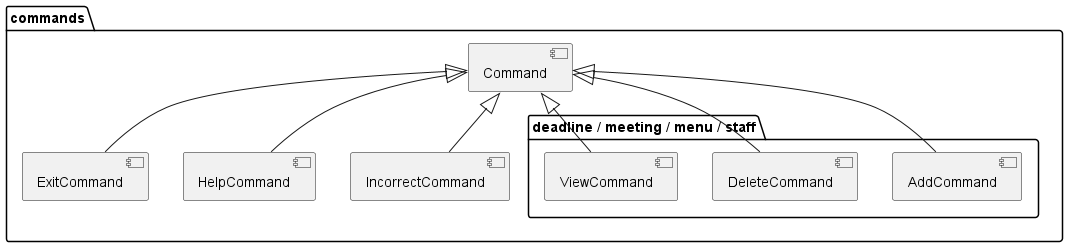

The diagram above was rendered by PlantUML. Its source (embedded in the PNG):
@startuml
'https://plantuml.com/component-diagram


package "commands" {
  [Command]
  [ExitCommand]
  [HelpCommand]
  [IncorrectCommand]

  package "deadline / meeting / menu / staff" {
    [AddCommand]
    [DeleteCommand]
    [ViewCommand]
  }

'  package "deadline" {
'    [AddDeadlineCommand]
'    [DeleteDeadlineCommand]
'    [ViewDeadlineCommand]
'  }
'
'  package "meeting" {
'    [AddMeetingCommand]
'    [DeleteMeetingCommand]
'    [ViewMeetingCommand]
'  }
'  package "menu" {
'    [AddDishCommand]
'    [DeleteDishCommand]
'    [ViewDishCommand]
'  }
'  package "staff" {
'    [AddStaffCommand]
'    [DeleteStaffCommand]
'    [ViewStaffCommand]
'  }
}

'node "Other Groups" {
'  FTP - [Second Component]
'  [First Component] --> FTP
'}
'
'cloud {
'  [Example 1]
'}
'
'
'database "MySql" {
'  folder "This is my folder" {
'    [Folder 3]
'  }
'  frame "Foo" {
'    [Frame 4]
'  }
'}

[Command] <|-- [HelpCommand]
[Command] <|-- [IncorrectCommand]
[Command] <|-- [ExitCommand]
[Command] <|-- [AddCommand]
[Command] <|-- [DeleteCommand]
[Command] <|-- [ViewCommand]

'[Another Component] --> [Example 1]
'[Example 1] --> [Folder 3]
'[Folder 3] --> [Frame 4]

@enduml